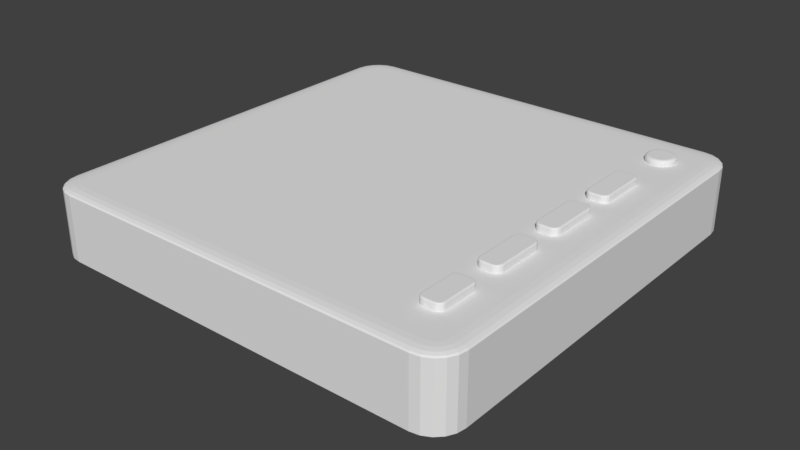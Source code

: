 # Source: ghc_20_helm_control.blend  (saved by Blender 2.79.0; exported with 4.5.12 LTS)
import bpy
from mathutils import Matrix  # noqa: F401  (used for matrix-valued properties, if any)

bpy.ops.wm.read_factory_settings(use_empty=True)
scene = bpy.context.scene
scene.name = 'Scene'

# ---- collections
col_collection_1 = bpy.data.collections.new('Collection 1'); scene.collection.children.link(col_collection_1)

# ---- materials (node trees are filled in below, after node groups)
mat_material = bpy.data.materials.new('Material')
mat_material.alpha_threshold = 0.0
mat_material.use_transparent_shadow = False
mat_material.roughness = 0.5
mat_material.line_color = (0.0, 0.0, 0.0, 1.0)

# ---- material node trees

# ---- world
world_world = bpy.data.worlds.new('World'); scene.world = world_world
world_world.color = (0.05088, 0.05088, 0.05088)
world_world.use_sun_shadow = False
world_world.sun_shadow_jitter_overblur = 0.0
world_world.cycles.sampling_method = 'MANUAL'

# ---- meshes
me_cylinder_002 = bpy.data.meshes.new('Cylinder.002')
me_cylinder_002.from_pydata([(0.0, 1.0, -1.0), (0.0, 1.0, 1.0), (0.1951, 0.9808, -1.0), (0.1951, 0.9808, 1.0), (0.3827, 0.9239, -1.0), (0.3827, 0.9239, 1.0), (0.5556, 0.8315, -1.0), (0.5556, 0.8315, 1.0), (0.7071, 0.7071, -1.0), (0.7071, 0.7071, 1.0), (0.8315, 0.5556, -1.0), (0.8315, 0.5556, 1.0), (0.9239, 0.3827, -1.0), (0.9239, 0.3827, 1.0), (0.9808, 0.1951, -1.0), (0.9808, 0.1951, 1.0), (1.0, 7.55e-08, -1.0), (1.0, 7.55e-08, 1.0), (0.9808, -0.1951, -1.0), (0.9808, -0.1951, 1.0), (0.9239, -0.3827, -1.0), (0.9239, -0.3827, 1.0), (0.8315, -0.5556, -1.0), (0.8315, -0.5556, 1.0), (0.7071, -0.7071, -1.0), (0.7071, -0.7071, 1.0), (0.5556, -0.8315, -1.0), (0.5556, -0.8315, 1.0), (0.3827, -0.9239, -1.0), (0.3827, -0.9239, 1.0), (0.1951, -0.9808, -1.0), (0.1951, -0.9808, 1.0), (-3.258e-07, -1.0, -1.0), (-3.258e-07, -1.0, 1.0), (-0.1951, -0.9808, -1.0), (-0.1951, -0.9808, 1.0), (-0.3827, -0.9239, -1.0), (-0.3827, -0.9239, 1.0), (-0.5556, -0.8315, -1.0), (-0.5556, -0.8315, 1.0), (-0.7071, -0.7071, -1.0), (-0.7071, -0.7071, 1.0), (-0.8315, -0.5556, -1.0), (-0.8315, -0.5556, 1.0), (-0.9239, -0.3827, -1.0), (-0.9239, -0.3827, 1.0), (-0.9808, -0.1951, -1.0), (-0.9808, -0.1951, 1.0), (-1.0, 9.656e-07, -1.0), (-1.0, 9.656e-07, 1.0), (-0.9808, 0.1951, -1.0), (-0.9808, 0.1951, 1.0), (-0.9239, 0.3827, -1.0), (-0.9239, 0.3827, 1.0), (-0.8315, 0.5556, -1.0), (-0.8315, 0.5556, 1.0), (-0.7071, 0.7071, -1.0), (-0.7071, 0.7071, 1.0), (-0.5556, 0.8315, -1.0), (-0.5556, 0.8315, 1.0), (-0.3827, 0.9239, -1.0), (-0.3827, 0.9239, 1.0), (-0.1951, 0.9808, -1.0), (-0.1951, 0.9808, 1.0), (6.755, 5.752, 3.371), (6.489, 6.019, 3.371), (6.742, 5.834, 3.371), (6.704, 5.909, 3.371), (6.645, 5.968, 3.371), (6.571, 6.006, 3.371), (6.489, 3.804, 3.371), (6.755, 4.071, 3.371), (6.571, 3.817, 3.371), (6.645, 3.855, 3.371), (6.704, 3.914, 3.371), (6.742, 3.989, 3.371), (6.159, 6.019, 3.371), (5.892, 5.752, 3.371), (6.076, 6.006, 3.371), (6.002, 5.968, 3.371), (5.943, 5.909, 3.371), (5.905, 5.834, 3.371), (5.892, 4.071, 3.371), (6.159, 3.804, 3.371), (5.905, 3.989, 3.371), (5.943, 3.914, 3.371), (6.002, 3.855, 3.371), (6.076, 3.817, 3.371), (6.484, 5.963, 3.831), (6.489, 6.019, 3.775), (6.486, 5.991, 3.824), (6.488, 6.011, 3.803), (6.699, 5.748, 3.831), (6.755, 5.752, 3.775), (6.727, 5.75, 3.824), (6.748, 5.751, 3.803), (6.553, 5.952, 3.831), (6.571, 6.006, 3.775), (6.562, 5.979, 3.824), (6.569, 5.999, 3.803), (6.612, 5.922, 3.831), (6.645, 5.968, 3.775), (6.629, 5.945, 3.824), (6.641, 5.962, 3.803), (6.658, 5.875, 3.831), (6.704, 5.909, 3.775), (6.681, 5.892, 3.824), (6.698, 5.904, 3.803), (6.688, 5.817, 3.831), (6.742, 5.834, 3.775), (6.715, 5.826, 3.824), (6.735, 5.832, 3.803), (6.699, 4.075, 3.831), (6.755, 4.071, 3.775), (6.727, 4.073, 3.824), (6.748, 4.072, 3.803), (6.484, 3.86, 3.831), (6.489, 3.804, 3.775), (6.486, 3.832, 3.824), (6.488, 3.812, 3.803), (6.688, 4.006, 3.831), (6.742, 3.989, 3.775), (6.715, 3.997, 3.824), (6.735, 3.991, 3.803), (6.658, 3.948, 3.831), (6.704, 3.914, 3.775), (6.681, 3.931, 3.824), (6.698, 3.919, 3.803), (6.612, 3.901, 3.831), (6.645, 3.855, 3.775), (6.629, 3.878, 3.824), (6.641, 3.861, 3.803), (6.553, 3.871, 3.831), (6.571, 3.817, 3.775), (6.562, 3.844, 3.824), (6.569, 3.824, 3.803), (5.948, 5.748, 3.831), (5.892, 5.752, 3.775), (5.92, 5.75, 3.824), (5.899, 5.751, 3.803), (6.163, 5.963, 3.831), (6.159, 6.019, 3.775), (6.161, 5.991, 3.824), (6.159, 6.011, 3.803), (5.959, 5.817, 3.831), (5.905, 5.834, 3.775), (5.932, 5.826, 3.824), (5.912, 5.832, 3.803), (5.989, 5.875, 3.831), (5.943, 5.909, 3.775), (5.966, 5.892, 3.824), (5.949, 5.904, 3.803), (6.035, 5.922, 3.831), (6.002, 5.968, 3.775), (6.018, 5.945, 3.824), (6.006, 5.962, 3.803), (6.094, 5.952, 3.831), (6.076, 6.006, 3.775), (6.085, 5.979, 3.824), (6.078, 5.999, 3.803), (6.163, 3.86, 3.831), (6.159, 3.804, 3.775), (6.161, 3.832, 3.824), (6.159, 3.812, 3.803), (5.948, 4.075, 3.831), (5.892, 4.071, 3.775), (5.92, 4.073, 3.824), (5.899, 4.072, 3.803), (6.094, 3.871, 3.831), (6.076, 3.817, 3.775), (6.085, 3.844, 3.824), (6.078, 3.824, 3.803), (6.035, 3.901, 3.831), (6.002, 3.855, 3.775), (6.018, 3.878, 3.824), (6.006, 3.861, 3.803), (5.989, 3.948, 3.831), (5.943, 3.914, 3.775), (5.966, 3.931, 3.824), (5.949, 3.919, 3.803), (5.959, 4.006, 3.831), (5.905, 3.989, 3.775), (5.932, 3.997, 3.824), (5.912, 3.991, 3.803), (-0.1607, 7.662, -0.1831), (-0.1607, 7.662, 1.843), (1.016, 7.546, -0.1831), (1.016, 7.546, 1.843), (2.148, 7.203, -0.1831), (2.148, 7.203, 1.843), (3.191, 6.646, -0.1831), (3.191, 6.646, 1.843), (4.105, 5.895, -0.1831), (4.105, 5.895, 1.843), (4.855, 4.981, -0.1831), (4.855, 4.981, 1.843), (5.413, 3.938, -0.1831), (5.413, 3.938, 1.843), (5.756, 2.807, -0.1831), (5.756, 2.807, 1.843), (5.872, 1.63, -0.1831), (5.872, 1.63, 1.843), (5.756, 0.4528, -0.1831), (5.756, 0.4528, 1.843), (5.413, -0.6789, -0.1831), (5.413, -0.6789, 1.843), (4.855, -1.722, -0.1831), (4.855, -1.722, 1.843), (4.105, -2.636, -0.1831), (4.105, -2.636, 1.843), (3.191, -3.386, -0.1831), (3.191, -3.386, 1.843), (2.148, -3.944, -0.1831), (2.148, -3.944, 1.843), (1.016, -4.287, -0.1831), (1.016, -4.287, 1.843), (-0.1607, -4.403, -0.1831), (-0.1607, -4.403, 1.843), (-1.338, -4.287, -0.1831), (-1.338, -4.287, 1.843), (-2.469, -3.944, -0.1831), (-2.469, -3.944, 1.843), (-3.512, -3.386, -0.1831), (-3.512, -3.386, 1.843), (-4.426, -2.636, -0.1831), (-4.426, -2.636, 1.843), (-5.177, -1.722, -0.1831), (-5.177, -1.722, 1.843), (-5.734, -0.6789, -0.1831), (-5.734, -0.6789, 1.843), (-6.077, 0.4528, -0.1831), (-6.077, 0.4528, 1.843), (-6.193, 1.63, -0.1831), (-6.193, 1.63, 1.843), (-6.077, 2.807, -0.1831), (-6.077, 2.807, 1.843), (-5.734, 3.938, -0.1831), (-5.734, 3.938, 1.843), (-5.177, 4.981, -0.1831), (-5.177, 4.981, 1.843), (-4.426, 5.895, -0.1831), (-4.426, 5.895, 1.843), (-3.512, 6.646, -0.1831), (-3.512, 6.646, 1.843), (-2.469, 7.203, -0.1831), (-2.469, 7.203, 1.843), (-1.338, 7.546, -0.1831), (-1.338, 7.546, 1.843), (7.186, 10.09, 0.9164), (8.299, 8.977, 0.9164), (7.53, 10.03, 0.9164), (7.84, 9.877, 0.9164), (8.086, 9.631, 0.9164), (8.244, 9.32, 0.9164), (8.299, -5.717, 0.9163), (7.186, -6.83, 0.9163), (8.244, -6.061, 0.9163), (8.086, -6.371, 0.9163), (7.84, -6.617, 0.9163), (7.53, -6.775, 0.9163), (-7.508, -6.83, 0.9163), (-8.62, -5.717, 0.9163), (-7.851, -6.775, 0.9163), (-8.162, -6.617, 0.9163), (-8.408, -6.371, 0.9163), (-8.566, -6.061, 0.9163), (-8.62, 8.977, 0.9164), (-7.508, 10.09, 0.9164), (-8.566, 9.32, 0.9164), (-8.408, 9.631, 0.9164), (-8.162, 9.877, 0.9164), (-7.851, 10.03, 0.9164), (7.69, 8.929, 3.555), (8.299, 8.977, 3.433), (7.923, 8.947, 3.545), (8.121, 8.963, 3.519), (8.253, 8.973, 3.479), (7.138, 9.481, 3.555), (7.186, 10.09, 3.433), (7.157, 9.714, 3.545), (7.172, 9.911, 3.519), (7.183, 10.04, 3.479), (7.658, 9.13, 3.555), (8.244, 9.32, 3.433), (7.883, 9.203, 3.545), (8.073, 9.265, 3.519), (8.2, 9.306, 3.479), (7.588, 9.268, 3.555), (8.086, 9.631, 3.433), (7.779, 9.407, 3.545), (7.94, 9.525, 3.519), (8.048, 9.603, 3.479), (7.478, 9.378, 3.555), (7.84, 9.877, 3.433), (7.617, 9.569, 3.545), (7.734, 9.731, 3.519), (7.813, 9.839, 3.479), (7.34, 9.449, 3.555), (7.53, 10.03, 3.433), (7.413, 9.673, 3.545), (7.474, 9.863, 3.519), (7.516, 9.99, 3.479), (7.138, -6.221, 3.555), (7.186, -6.83, 3.433), (7.157, -6.454, 3.545), (7.172, -6.652, 3.519), (7.183, -6.784, 3.479), (7.69, -5.669, 3.555), (8.299, -5.717, 3.433), (7.923, -5.688, 3.545), (8.121, -5.703, 3.519), (8.253, -5.714, 3.479), (7.34, -6.189, 3.555), (7.53, -6.775, 3.433), (7.413, -6.414, 3.545), (7.474, -6.604, 3.519), (7.516, -6.731, 3.479), (7.478, -6.119, 3.555), (7.84, -6.617, 3.433), (7.617, -6.31, 3.545), (7.734, -6.471, 3.519), (7.813, -6.579, 3.479), (7.588, -6.009, 3.555), (8.086, -6.371, 3.433), (7.779, -6.148, 3.545), (7.94, -6.265, 3.519), (8.048, -6.344, 3.479), (7.658, -5.871, 3.555), (8.244, -6.061, 3.433), (7.883, -5.944, 3.545), (8.073, -6.005, 3.519), (8.2, -6.047, 3.479), (-8.012, -5.669, 3.555), (-8.62, -5.717, 3.433), (-8.245, -5.688, 3.545), (-8.442, -5.703, 3.519), (-8.574, -5.714, 3.479), (-7.46, -6.221, 3.555), (-7.508, -6.83, 3.433), (-7.478, -6.454, 3.545), (-7.494, -6.652, 3.519), (-7.504, -6.784, 3.479), (-7.98, -5.871, 3.555), (-8.566, -6.061, 3.433), (-8.204, -5.943, 3.545), (-8.394, -6.005, 3.519), (-8.521, -6.047, 3.479), (-7.909, -6.009, 3.555), (-8.408, -6.371, 3.433), (-8.1, -6.148, 3.545), (-8.262, -6.265, 3.519), (-8.37, -6.344, 3.479), (-7.799, -6.119, 3.555), (-8.162, -6.617, 3.433), (-7.938, -6.31, 3.545), (-8.056, -6.471, 3.519), (-8.134, -6.579, 3.479), (-7.661, -6.189, 3.555), (-7.851, -6.775, 3.433), (-7.734, -6.414, 3.545), (-7.796, -6.604, 3.519), (-7.837, -6.731, 3.479), (-7.46, 9.481, 3.555), (-7.508, 10.09, 3.433), (-7.478, 9.714, 3.545), (-7.494, 9.911, 3.519), (-7.504, 10.04, 3.479), (-8.012, 8.929, 3.555), (-8.62, 8.977, 3.433), (-8.245, 8.947, 3.545), (-8.442, 8.963, 3.519), (-8.574, 8.973, 3.479), (-7.661, 9.449, 3.555), (-7.851, 10.03, 3.433), (-7.734, 9.673, 3.545), (-7.796, 9.863, 3.519), (-7.837, 9.99, 3.479), (-7.799, 9.378, 3.555), (-8.162, 9.877, 3.433), (-7.938, 9.569, 3.545), (-8.056, 9.731, 3.519), (-8.134, 9.839, 3.479), (-7.909, 9.268, 3.555), (-8.408, 9.631, 3.433), (-8.1, 9.407, 3.545), (-8.262, 9.525, 3.519), (-8.37, 9.603, 3.479), (-7.98, 9.13, 3.555), (-8.566, 9.32, 3.433), (-8.204, 9.203, 3.545), (-8.394, 9.265, 3.519), (-8.521, 9.306, 3.479), (6.394, 8.759, 2.641), (6.505, 8.748, 2.641), (6.611, 8.716, 2.641), (6.709, 8.663, 2.641), (6.795, 8.593, 2.641), (6.866, 8.507, 2.641), (6.918, 8.409, 2.641), (6.95, 8.302, 2.641), (6.961, 8.192, 2.641), (6.95, 8.081, 2.641), (6.918, 7.974, 2.641), (6.866, 7.876, 2.641), (6.795, 7.79, 2.641), (6.709, 7.72, 2.641), (6.611, 7.668, 2.641), (6.505, 7.635, 2.641), (6.394, 7.624, 2.641), (6.283, 7.635, 2.641), (6.177, 7.668, 2.641), (6.079, 7.72, 2.641), (5.993, 7.79, 2.641), (5.922, 7.876, 2.641), (5.87, 7.974, 2.641), (5.838, 8.081, 2.641), (5.827, 8.192, 2.641), (5.838, 8.302, 2.641), (5.87, 8.409, 2.641), (5.922, 8.507, 2.641), (5.993, 8.593, 2.641), (6.079, 8.663, 2.641), (6.177, 8.716, 2.641), (6.283, 8.748, 2.641), (6.394, 8.637, 3.776), (6.394, 8.759, 3.654), (6.394, 8.698, 3.759), (6.394, 8.742, 3.715), (6.481, 8.628, 3.776), (6.505, 8.748, 3.654), (6.493, 8.688, 3.759), (6.502, 8.732, 3.715), (6.565, 8.603, 3.776), (6.611, 8.716, 3.654), (6.588, 8.659, 3.759), (6.605, 8.7, 3.715), (6.642, 8.562, 3.776), (6.709, 8.663, 3.654), (6.675, 8.613, 3.759), (6.7, 8.65, 3.715), (6.709, 8.506, 3.776), (6.795, 8.593, 3.654), (6.752, 8.55, 3.759), (6.784, 8.581, 3.715), (6.764, 8.439, 3.776), (6.866, 8.507, 3.654), (6.815, 8.473, 3.759), (6.852, 8.498, 3.715), (6.806, 8.362, 3.776), (6.918, 8.409, 3.654), (6.862, 8.385, 3.759), (6.903, 8.402, 3.715), (6.831, 8.278, 3.776), (6.95, 8.302, 3.654), (6.891, 8.29, 3.759), (6.934, 8.299, 3.715), (6.839, 8.192, 3.776), (6.961, 8.192, 3.654), (6.9, 8.192, 3.759), (6.945, 8.192, 3.715), (6.831, 8.105, 3.776), (6.95, 8.081, 3.654), (6.891, 8.093, 3.759), (6.934, 8.084, 3.715), (6.806, 8.021, 3.776), (6.918, 7.974, 3.654), (6.862, 7.998, 3.759), (6.903, 7.981, 3.715), (6.764, 7.944, 3.776), (6.866, 7.876, 3.654), (6.815, 7.91, 3.759), (6.852, 7.885, 3.715), (6.709, 7.877, 3.776), (6.795, 7.79, 3.654), (6.752, 7.834, 3.759), (6.784, 7.802, 3.715), (6.642, 7.821, 3.776), (6.709, 7.72, 3.654), (6.675, 7.771, 3.759), (6.7, 7.734, 3.715), (6.565, 7.78, 3.776), (6.611, 7.668, 3.654), (6.588, 7.724, 3.759), (6.605, 7.683, 3.715), (6.481, 7.755, 3.776), (6.505, 7.635, 3.654), (6.493, 7.695, 3.759), (6.502, 7.651, 3.715), (6.394, 7.746, 3.776), (6.394, 7.624, 3.654), (6.394, 7.685, 3.759), (6.394, 7.641, 3.715), (6.307, 7.755, 3.776), (6.283, 7.635, 3.654), (6.295, 7.695, 3.759), (6.287, 7.651, 3.715), (6.224, 7.78, 3.776), (6.177, 7.668, 3.654), (6.2, 7.724, 3.759), (6.183, 7.683, 3.715), (6.147, 7.821, 3.776), (6.079, 7.72, 3.654), (6.113, 7.771, 3.759), (6.088, 7.734, 3.715), (6.079, 7.877, 3.776), (5.993, 7.79, 3.654), (6.036, 7.834, 3.759), (6.005, 7.802, 3.715), (6.024, 7.944, 3.776), (5.922, 7.876, 3.654), (5.973, 7.91, 3.759), (5.936, 7.885, 3.715), (5.983, 8.021, 3.776), (5.87, 7.974, 3.654), (5.926, 7.998, 3.759), (5.885, 7.981, 3.715), (5.957, 8.105, 3.776), (5.838, 8.081, 3.654), (5.897, 8.093, 3.759), (5.854, 8.084, 3.715), (5.949, 8.192, 3.776), (5.827, 8.192, 3.654), (5.888, 8.192, 3.759), (5.843, 8.192, 3.715), (5.957, 8.278, 3.776), (5.838, 8.302, 3.654), (5.897, 8.29, 3.759), (5.854, 8.299, 3.715), (5.983, 8.362, 3.776), (5.87, 8.409, 3.654), (5.926, 8.385, 3.759), (5.885, 8.402, 3.715), (6.024, 8.439, 3.776), (5.922, 8.507, 3.654), (5.973, 8.473, 3.759), (5.936, 8.498, 3.715), (6.079, 8.506, 3.776), (5.993, 8.593, 3.654), (6.036, 8.55, 3.759), (6.005, 8.581, 3.715), (6.147, 8.562, 3.776), (6.079, 8.663, 3.654), (6.113, 8.613, 3.759), (6.088, 8.65, 3.715), (6.224, 8.603, 3.776), (6.177, 8.716, 3.654), (6.2, 8.659, 3.759), (6.183, 8.7, 3.715), (6.307, 8.628, 3.776), (6.283, 8.748, 3.654), (6.295, 8.688, 3.759), (6.287, 8.732, 3.715), (-3.886e-08, 4.3, -1.0), (-3.886e-08, 4.3, 1.0), (0.1951, 4.28, -1.0), (0.1951, 4.28, 1.0), (0.3827, 4.224, -1.0), (0.3827, 4.224, 1.0), (0.5556, 4.131, -1.0), (0.5556, 4.131, 1.0), (0.7071, 4.007, -1.0), (0.7071, 4.007, 1.0), (0.8315, 3.855, -1.0), (0.8315, 3.855, 1.0), (0.9239, 3.682, -1.0), (0.9239, 3.682, 1.0), (0.9808, 3.495, -1.0), (0.9808, 3.495, 1.0), (1.0, 3.3, -1.0), (1.0, 3.3, 1.0), (0.9808, 3.105, -1.0), (0.9808, 3.105, 1.0), (0.9239, 2.917, -1.0), (0.9239, 2.917, 1.0), (0.8315, 2.744, -1.0), (0.8315, 2.744, 1.0), (0.7071, 2.593, -1.0), (0.7071, 2.593, 1.0), (0.5556, 2.468, -1.0), (0.5556, 2.468, 1.0), (0.3827, 2.376, -1.0), (0.3827, 2.376, 1.0), (0.1951, 2.319, -1.0), (0.1951, 2.319, 1.0), (-3.466e-07, 2.3, -1.0), (-3.466e-07, 2.3, 1.0), (-0.1951, 2.319, -1.0), (-0.1951, 2.319, 1.0), (-0.3827, 2.376, -1.0), (-0.3827, 2.376, 1.0), (-0.5556, 2.468, -1.0), (-0.5556, 2.468, 1.0), (-0.7071, 2.593, -1.0), (-0.7071, 2.593, 1.0), (-0.8315, 2.744, -1.0), (-0.8315, 2.744, 1.0), (-0.9239, 2.917, -1.0), (-0.9239, 2.917, 1.0), (-0.9808, 3.105, -1.0), (-0.9808, 3.105, 1.0), (-1.0, 3.3, -1.0), (-1.0, 3.3, 1.0), (-0.9808, 3.495, -1.0), (-0.9808, 3.495, 1.0), (-0.9239, 3.682, -1.0), (-0.9239, 3.682, 1.0), (-0.8315, 3.855, -1.0), (-0.8315, 3.855, 1.0), (-0.7071, 4.007, -1.0), (-0.7071, 4.007, 1.0), (-0.5556, 4.131, -1.0), (-0.5556, 4.131, 1.0), (-0.3827, 4.224, -1.0), (-0.3827, 4.224, 1.0), (-0.1951, 4.28, -1.0), (-0.1951, 4.28, 1.0), (6.755, 2.76, 3.371), (6.489, 3.026, 3.371), (6.742, 2.842, 3.371), (6.704, 2.916, 3.371), (6.645, 2.975, 3.371), (6.571, 3.013, 3.371), (6.489, 0.8117, 3.371), (6.755, 1.079, 3.371), (6.571, 0.8247, 3.371), (6.645, 0.8627, 3.371), (6.704, 0.9217, 3.371), (6.742, 0.9961, 3.371), (6.159, 3.026, 3.371), (5.892, 2.76, 3.371), (6.076, 3.013, 3.371), (6.002, 2.975, 3.371), (5.943, 2.916, 3.371), (5.905, 2.842, 3.371), (5.892, 1.079, 3.371), (6.159, 0.8117, 3.371), (5.905, 0.9961, 3.371), (5.943, 0.9217, 3.371), (6.002, 0.8627, 3.371), (6.076, 0.8247, 3.371), (6.484, 2.97, 3.831), (6.489, 3.026, 3.775), (6.486, 2.998, 3.824), (6.488, 3.019, 3.803), (6.699, 2.755, 3.831), (6.755, 2.76, 3.775), (6.727, 2.757, 3.824), (6.748, 2.759, 3.803), (6.553, 2.959, 3.831), (6.571, 3.013, 3.775), (6.562, 2.986, 3.824), (6.569, 3.006, 3.803), (6.612, 2.929, 3.831), (6.645, 2.975, 3.775), (6.629, 2.952, 3.824), (6.641, 2.969, 3.803), (6.658, 2.883, 3.831), (6.704, 2.916, 3.775), (6.681, 2.9, 3.824), (6.698, 2.912, 3.803), (6.688, 2.824, 3.831), (6.742, 2.842, 3.775), (6.715, 2.833, 3.824), (6.735, 2.84, 3.803), (6.699, 1.083, 3.831), (6.755, 1.079, 3.775), (6.727, 1.081, 3.824), (6.748, 1.079, 3.803), (6.484, 0.8679, 3.831), (6.489, 0.8117, 3.775), (6.486, 0.8398, 3.824), (6.488, 0.8192, 3.803), (6.688, 1.014, 3.831), (6.742, 0.9961, 3.775), (6.715, 1.005, 3.824), (6.735, 0.9985, 3.803), (6.658, 0.9552, 3.831), (6.704, 0.9217, 3.775), (6.681, 0.9384, 3.824), (6.698, 0.9262, 3.803), (6.612, 0.9087, 3.831), (6.645, 0.8627, 3.775), (6.629, 0.8857, 3.824), (6.641, 0.8688, 3.803), (6.553, 0.8789, 3.831), (6.571, 0.8247, 3.775), (6.562, 0.8518, 3.824), (6.569, 0.832, 3.803), (5.948, 2.755, 3.831), (5.892, 2.76, 3.775), (5.92, 2.757, 3.824), (5.899, 2.759, 3.803), (6.163, 2.97, 3.831), (6.159, 3.026, 3.775), (6.161, 2.998, 3.824), (6.159, 3.019, 3.803), (5.959, 2.824, 3.831), (5.905, 2.842, 3.775), (5.932, 2.833, 3.824), (5.912, 2.84, 3.803), (5.989, 2.883, 3.831), (5.943, 2.916, 3.775), (5.966, 2.9, 3.824), (5.949, 2.912, 3.803), (6.035, 2.929, 3.831), (6.002, 2.975, 3.775), (6.018, 2.952, 3.824), (6.006, 2.969, 3.803), (6.094, 2.959, 3.831), (6.076, 3.013, 3.775), (6.085, 2.986, 3.824), (6.078, 3.006, 3.803), (6.163, 0.8679, 3.831), (6.159, 0.8117, 3.775), (6.161, 0.8398, 3.824), (6.159, 0.8192, 3.803), (5.948, 1.083, 3.831), (5.892, 1.079, 3.775), (5.92, 1.081, 3.824), (5.899, 1.079, 3.803), (6.094, 0.8789, 3.831), (6.076, 0.8247, 3.775), (6.085, 0.8518, 3.824), (6.078, 0.832, 3.803), (6.035, 0.9087, 3.831), (6.002, 0.8627, 3.775), (6.018, 0.8857, 3.824), (6.006, 0.8688, 3.803), (5.989, 0.9552, 3.831), (5.943, 0.9217, 3.775), (5.966, 0.9384, 3.824), (5.949, 0.9262, 3.803), (5.959, 1.014, 3.831), (5.905, 0.9961, 3.775), (5.932, 1.005, 3.824), (5.912, 0.9985, 3.803), (6.755, -0.2928, 3.371), (6.489, -0.02592, 3.371), (6.742, -0.2104, 3.371), (6.704, -0.1359, 3.371), (6.645, -0.0769, 3.371), (6.571, -0.03898, 3.371), (6.489, -2.241, 3.371), (6.755, -1.974, 3.371), (6.571, -2.228, 3.371), (6.645, -2.19, 3.371), (6.704, -2.131, 3.371), (6.742, -2.056, 3.371), (6.159, -0.02592, 3.371), (5.892, -0.2928, 3.371), (6.076, -0.03898, 3.371), (6.002, -0.0769, 3.371), (5.943, -0.1359, 3.371), (5.905, -0.2104, 3.371), (5.892, -1.974, 3.371), (6.159, -2.241, 3.371), (5.905, -2.056, 3.371), (5.943, -2.131, 3.371), (6.002, -2.19, 3.371), (6.076, -2.228, 3.371), (6.484, -0.08217, 3.831), (6.489, -0.02592, 3.775), (6.486, -0.05404, 3.824), (6.488, -0.03345, 3.803), (6.699, -0.2973, 3.831), (6.755, -0.2928, 3.775), (6.727, -0.2951, 3.824), (6.748, -0.2934, 3.803), (6.553, -0.09315, 3.831), (6.571, -0.03898, 3.775), (6.562, -0.06606, 3.824), (6.569, -0.04624, 3.803), (6.612, -0.123, 3.831), (6.645, -0.0769, 3.775), (6.629, -0.09993, 3.824), (6.641, -0.08307, 3.803), (6.658, -0.1694, 3.831), (6.704, -0.1359, 3.775), (6.681, -0.1527, 3.824), (6.698, -0.1404, 3.803), (6.688, -0.228, 3.831), (6.742, -0.2104, 3.775), (6.715, -0.2192, 3.824), (6.735, -0.2127, 3.803), (6.699, -1.969, 3.831), (6.755, -1.974, 3.775), (6.727, -1.972, 3.824), (6.748, -1.973, 3.803), (6.484, -2.184, 3.831), (6.489, -2.241, 3.775), (6.486, -2.213, 3.824), (6.488, -2.233, 3.803), (6.688, -2.039, 3.831), (6.742, -2.056, 3.775), (6.715, -2.047, 3.824), (6.735, -2.054, 3.803), (6.658, -2.097, 3.831), (6.704, -2.131, 3.775), (6.681, -2.114, 3.824), (6.698, -2.126, 3.803), (6.612, -2.144, 3.831), (6.645, -2.19, 3.775), (6.629, -2.167, 3.824), (6.641, -2.184, 3.803), (6.553, -2.173, 3.831), (6.571, -2.228, 3.775), (6.562, -2.201, 3.824), (6.569, -2.22, 3.803), (5.948, -0.2973, 3.831), (5.892, -0.2928, 3.775), (5.92, -0.2951, 3.824), (5.899, -0.2934, 3.803), (6.163, -0.08217, 3.831), (6.159, -0.02592, 3.775), (6.161, -0.05404, 3.824), (6.159, -0.03345, 3.803), (5.959, -0.228, 3.831), (5.905, -0.2104, 3.775), (5.932, -0.2192, 3.824), (5.912, -0.2127, 3.803), (5.989, -0.1694, 3.831), (5.943, -0.1359, 3.775), (5.966, -0.1527, 3.824), (5.949, -0.1404, 3.803), (6.035, -0.123, 3.831), (6.002, -0.0769, 3.775), (6.018, -0.09993, 3.824), (6.006, -0.08307, 3.803), (6.094, -0.09315, 3.831), (6.076, -0.03898, 3.775), (6.085, -0.06606, 3.824), (6.078, -0.04624, 3.803), (6.163, -2.184, 3.831), (6.159, -2.241, 3.775), (6.161, -2.213, 3.824), (6.159, -2.233, 3.803), (5.948, -1.969, 3.831), (5.892, -1.974, 3.775), (5.92, -1.972, 3.824), (5.899, -1.973, 3.803), (6.094, -2.173, 3.831), (6.076, -2.228, 3.775), (6.085, -2.201, 3.824), (6.078, -2.22, 3.803), (6.035, -2.144, 3.831), (6.002, -2.19, 3.775), (6.018, -2.167, 3.824), (6.006, -2.184, 3.803), (5.989, -2.097, 3.831), (5.943, -2.131, 3.775), (5.966, -2.114, 3.824), (5.949, -2.126, 3.803), (5.959, -2.039, 3.831), (5.905, -2.056, 3.775), (5.932, -2.047, 3.824), (5.912, -2.054, 3.803), (6.755, -3.394, 3.371), (6.489, -3.18, 3.371), (6.742, -3.328, 3.371), (6.704, -3.268, 3.371), (6.645, -3.221, 3.371), (6.571, -3.191, 3.371), (6.489, -4.952, 3.371), (6.755, -4.738, 3.371), (6.571, -4.941, 3.371), (6.645, -4.911, 3.371), (6.704, -4.864, 3.371), (6.742, -4.804, 3.371), (6.159, -3.18, 3.371), (5.892, -3.394, 3.371), (6.076, -3.191, 3.371), (6.002, -3.221, 3.371), (5.943, -3.268, 3.371), (5.905, -3.328, 3.371), (5.892, -4.738, 3.371), (6.159, -4.952, 3.371), (5.905, -4.804, 3.371), (5.943, -4.864, 3.371), (6.002, -4.911, 3.371), (6.076, -4.941, 3.371), (6.484, -3.225, 3.831), (6.489, -3.18, 3.775), (6.486, -3.203, 3.824), (6.488, -3.186, 3.803), (6.699, -3.397, 3.831), (6.755, -3.394, 3.775), (6.727, -3.395, 3.824), (6.748, -3.394, 3.803), (6.553, -3.234, 3.831), (6.571, -3.191, 3.775), (6.562, -3.212, 3.824), (6.569, -3.196, 3.803), (6.612, -3.258, 3.831), (6.645, -3.221, 3.775), (6.629, -3.239, 3.824), (6.641, -3.226, 3.803), (6.658, -3.295, 3.831), (6.704, -3.268, 3.775), (6.681, -3.282, 3.824), (6.698, -3.272, 3.803), (6.688, -3.342, 3.831), (6.742, -3.328, 3.775), (6.715, -3.335, 3.824), (6.735, -3.33, 3.803), (6.699, -4.735, 3.831), (6.755, -4.738, 3.775), (6.727, -4.737, 3.824), (6.748, -4.738, 3.803), (6.484, -4.907, 3.831), (6.489, -4.952, 3.775), (6.486, -4.929, 3.824), (6.488, -4.946, 3.803), (6.688, -4.79, 3.831), (6.742, -4.804, 3.775), (6.715, -4.797, 3.824), (6.735, -4.802, 3.803), (6.658, -4.837, 3.831), (6.704, -4.864, 3.775), (6.681, -4.851, 3.824), (6.698, -4.86, 3.803), (6.612, -4.874, 3.831), (6.645, -4.911, 3.775), (6.629, -4.893, 3.824), (6.641, -4.906, 3.803), (6.553, -4.898, 3.831), (6.571, -4.941, 3.775), (6.562, -4.92, 3.824), (6.569, -4.936, 3.803), (5.948, -3.397, 3.831), (5.892, -3.394, 3.775), (5.92, -3.395, 3.824), (5.899, -3.394, 3.803), (6.163, -3.225, 3.831), (6.159, -3.18, 3.775), (6.161, -3.203, 3.824), (6.159, -3.186, 3.803), (5.959, -3.342, 3.831), (5.905, -3.328, 3.775), (5.932, -3.335, 3.824), (5.912, -3.33, 3.803), (5.989, -3.295, 3.831), (5.943, -3.268, 3.775), (5.966, -3.282, 3.824), (5.949, -3.272, 3.803), (6.035, -3.258, 3.831), (6.002, -3.221, 3.775), (6.018, -3.239, 3.824), (6.006, -3.226, 3.803), (6.094, -3.234, 3.831), (6.076, -3.191, 3.775), (6.085, -3.212, 3.824), (6.078, -3.196, 3.803), (6.163, -4.907, 3.831), (6.159, -4.952, 3.775), (6.161, -4.929, 3.824), (6.159, -4.946, 3.803), (5.948, -4.735, 3.831), (5.892, -4.738, 3.775), (5.92, -4.737, 3.824), (5.899, -4.738, 3.803), (6.094, -4.898, 3.831), (6.076, -4.941, 3.775), (6.085, -4.92, 3.824), (6.078, -4.936, 3.803), (6.035, -4.874, 3.831), (6.002, -4.911, 3.775), (6.018, -4.893, 3.824), (6.006, -4.906, 3.803), (5.989, -4.837, 3.831), (5.943, -4.864, 3.775), (5.966, -4.851, 3.824), (5.949, -4.86, 3.803), (5.959, -4.79, 3.831), (5.905, -4.804, 3.775), (5.932, -4.797, 3.824), (5.912, -4.802, 3.803)], [], [(0, 1, 3, 2), (2, 3, 5, 4), (4, 5, 7, 6), (6, 7, 9, 8), (8, 9, 11, 10), (10, 11, 13, 12), (12, 13, 15, 14), (14, 15, 17, 16), (16, 17, 19, 18), (18, 19, 21, 20), (20, 21, 23, 22), (22, 23, 25, 24), (24, 25, 27, 26), (26, 27, 29, 28), (28, 29, 31, 30), (30, 31, 33, 32), (32, 33, 35, 34), (34, 35, 37, 36), (36, 37, 39, 38), (38, 39, 41, 40), (40, 41, 43, 42), (42, 43, 45, 44), (44, 45, 47, 46), (46, 47, 49, 48), (48, 49, 51, 50), (50, 51, 53, 52), (52, 53, 55, 54), (54, 55, 57, 56), (56, 57, 59, 58), (58, 59, 61, 60), (3, 1, 63, 61, 59, 57, 55, 53, 51, 49, 47, 45, 43, 41, 39, 37, 35, 33, 31, 29, 27, 25, 23, 21, 19, 17, 15, 13, 11, 9, 7, 5), (60, 61, 63, 62), (62, 63, 1, 0), (0, 2, 4, 6, 8, 10, 12, 14, 16, 18, 20, 22, 24, 26, 28, 30, 32, 34, 36, 38, 40, 42, 44, 46, 48, 50, 52, 54, 56, 58, 60, 62), (109, 66, 64, 93), (76, 141, 157, 78), (82, 84, 85, 86, 87, 83, 70, 72, 73, 74, 75, 71, 64, 66, 67, 68, 69, 65, 76, 78, 79, 80, 81, 77), (97, 69, 68, 101), (74, 125, 121, 75), (141, 76, 65, 89), (101, 68, 67, 105), (105, 67, 66, 109), (75, 121, 113, 71), (93, 64, 71, 113), (117, 70, 83, 161), (81, 145, 137, 77), (72, 133, 129, 73), (73, 129, 125, 74), (70, 117, 133, 72), (86, 173, 169, 87), (84, 181, 177, 85), (85, 177, 173, 86), (82, 165, 181, 84), (80, 149, 145, 81), (87, 169, 161, 83), (78, 157, 153, 79), (79, 153, 149, 80), (165, 82, 77, 137), (89, 65, 69, 97), (96, 88, 90, 98), (98, 90, 91, 99), (99, 91, 89, 97), (100, 96, 98, 102), (102, 98, 99, 103), (103, 99, 97, 101), (104, 100, 102, 106), (106, 102, 103, 107), (107, 103, 101, 105), (108, 104, 106, 110), (110, 106, 107, 111), (111, 107, 105, 109), (92, 108, 110, 94), (94, 110, 111, 95), (95, 111, 109, 93), (116, 132, 134, 118), (118, 134, 135, 119), (119, 135, 133, 117), (132, 128, 130, 134), (134, 130, 131, 135), (135, 131, 129, 133), (128, 124, 126, 130), (130, 126, 127, 131), (131, 127, 125, 129), (124, 120, 122, 126), (126, 122, 123, 127), (127, 123, 121, 125), (120, 112, 114, 122), (122, 114, 115, 123), (123, 115, 113, 121), (164, 180, 182, 166), (166, 182, 183, 167), (167, 183, 181, 165), (180, 176, 178, 182), (182, 178, 179, 183), (183, 179, 177, 181), (176, 172, 174, 178), (178, 174, 175, 179), (179, 175, 173, 177), (172, 168, 170, 174), (174, 170, 171, 175), (175, 171, 169, 173), (168, 160, 162, 170), (170, 162, 163, 171), (171, 163, 161, 169), (140, 156, 158, 142), (142, 158, 159, 143), (143, 159, 157, 141), (156, 152, 154, 158), (158, 154, 155, 159), (159, 155, 153, 157), (152, 148, 150, 154), (154, 150, 151, 155), (155, 151, 149, 153), (148, 144, 146, 150), (150, 146, 147, 151), (151, 147, 145, 149), (144, 136, 138, 146), (146, 138, 139, 147), (147, 139, 137, 145), (93, 113, 115, 95), (95, 115, 114, 94), (94, 114, 112, 92), (117, 161, 163, 119), (119, 163, 162, 118), (118, 162, 160, 116), (165, 137, 139, 167), (167, 139, 138, 166), (166, 138, 136, 164), (141, 89, 91, 143), (143, 91, 90, 142), (142, 90, 88, 140), (112, 120, 124, 128, 132, 116, 160, 168, 172, 176, 180, 164, 136, 144, 148, 152, 156, 140, 88, 96, 100, 104, 108, 92), (184, 185, 187, 186), (186, 187, 189, 188), (188, 189, 191, 190), (190, 191, 193, 192), (192, 193, 195, 194), (194, 195, 197, 196), (196, 197, 199, 198), (198, 199, 201, 200), (200, 201, 203, 202), (202, 203, 205, 204), (204, 205, 207, 206), (206, 207, 209, 208), (208, 209, 211, 210), (210, 211, 213, 212), (212, 213, 215, 214), (214, 215, 217, 216), (216, 217, 219, 218), (218, 219, 221, 220), (220, 221, 223, 222), (222, 223, 225, 224), (224, 225, 227, 226), (226, 227, 229, 228), (228, 229, 231, 230), (230, 231, 233, 232), (232, 233, 235, 234), (234, 235, 237, 236), (236, 237, 239, 238), (238, 239, 241, 240), (240, 241, 243, 242), (242, 243, 245, 244), (187, 185, 247, 245, 243, 241, 239, 237, 235, 233, 231, 229, 227, 225, 223, 221, 219, 217, 215, 213, 211, 209, 207, 205, 203, 201, 199, 197, 195, 193, 191, 189), (244, 245, 247, 246), (246, 247, 185, 184), (184, 186, 188, 190, 192, 194, 196, 198, 200, 202, 204, 206, 208, 210, 212, 214, 216, 218, 220, 222, 224, 226, 228, 230, 232, 234, 236, 238, 240, 242, 244, 246), (252, 288, 283, 253), (248, 250, 251, 252, 253, 249, 254, 256, 257, 258, 259, 255, 260, 262, 263, 264, 265, 261, 266, 268, 269, 270, 271, 267), (260, 338, 358, 262), (248, 278, 298, 250), (254, 308, 328, 256), (278, 248, 267, 363), (259, 313, 303, 255), (250, 298, 293, 251), (251, 293, 288, 252), (249, 273, 308, 254), (258, 318, 313, 259), (265, 343, 333, 261), (256, 328, 323, 257), (257, 323, 318, 258), (255, 303, 338, 260), (264, 348, 343, 265), (271, 373, 363, 267), (262, 358, 353, 263), (263, 353, 348, 264), (261, 333, 368, 266), (270, 378, 373, 271), (268, 388, 383, 269), (269, 383, 378, 270), (266, 368, 388, 268), (272, 282, 287, 292, 297, 277, 362, 372, 377, 382, 387, 367, 332, 342, 347, 352, 357, 337, 302, 312, 317, 322, 327, 307), (277, 297, 299, 279), (279, 299, 300, 280), (280, 300, 301, 281), (281, 301, 298, 278), (297, 292, 294, 299), (299, 294, 295, 300), (300, 295, 296, 301), (301, 296, 293, 298), (292, 287, 289, 294), (294, 289, 290, 295), (295, 290, 291, 296), (296, 291, 288, 293), (287, 282, 284, 289), (289, 284, 285, 290), (290, 285, 286, 291), (291, 286, 283, 288), (282, 272, 274, 284), (284, 274, 275, 285), (285, 275, 276, 286), (286, 276, 273, 283), (307, 327, 329, 309), (309, 329, 330, 310), (310, 330, 331, 311), (311, 331, 328, 308), (327, 322, 324, 329), (329, 324, 325, 330), (330, 325, 326, 331), (331, 326, 323, 328), (322, 317, 319, 324), (324, 319, 320, 325), (325, 320, 321, 326), (326, 321, 318, 323), (317, 312, 314, 319), (319, 314, 315, 320), (320, 315, 316, 321), (321, 316, 313, 318), (312, 302, 304, 314), (314, 304, 305, 315), (315, 305, 306, 316), (316, 306, 303, 313), (337, 357, 359, 339), (339, 359, 360, 340), (340, 360, 361, 341), (341, 361, 358, 338), (357, 352, 354, 359), (359, 354, 355, 360), (360, 355, 356, 361), (361, 356, 353, 358), (352, 347, 349, 354), (354, 349, 350, 355), (355, 350, 351, 356), (356, 351, 348, 353), (347, 342, 344, 349), (349, 344, 345, 350), (350, 345, 346, 351), (351, 346, 343, 348), (342, 332, 334, 344), (344, 334, 335, 345), (345, 335, 336, 346), (346, 336, 333, 343), (367, 387, 389, 369), (369, 389, 390, 370), (370, 390, 391, 371), (371, 391, 388, 368), (387, 382, 384, 389), (389, 384, 385, 390), (390, 385, 386, 391), (391, 386, 383, 388), (382, 377, 379, 384), (384, 379, 380, 385), (385, 380, 381, 386), (386, 381, 378, 383), (377, 372, 374, 379), (379, 374, 375, 380), (380, 375, 376, 381), (381, 376, 373, 378), (372, 362, 364, 374), (374, 364, 365, 375), (375, 365, 366, 376), (376, 366, 363, 373), (272, 307, 309, 274), (274, 309, 310, 275), (275, 310, 311, 276), (276, 311, 308, 273), (362, 277, 279, 364), (364, 279, 280, 365), (365, 280, 281, 366), (366, 281, 278, 363), (302, 337, 339, 304), (304, 339, 340, 305), (305, 340, 341, 306), (306, 341, 338, 303), (332, 367, 369, 334), (334, 369, 370, 335), (335, 370, 371, 336), (336, 371, 368, 333), (253, 283, 273, 249), (423, 549, 425, 392), (394, 433, 437, 395), (395, 437, 441, 396), (396, 441, 445, 397), (397, 445, 449, 398), (398, 449, 453, 399), (399, 453, 457, 400), (400, 457, 461, 401), (401, 461, 465, 402), (402, 465, 469, 403), (403, 469, 473, 404), (404, 473, 477, 405), (405, 477, 481, 406), (406, 481, 485, 407), (407, 485, 489, 408), (408, 489, 493, 409), (409, 493, 497, 410), (410, 497, 501, 411), (411, 501, 505, 412), (412, 505, 509, 413), (413, 509, 513, 414), (414, 513, 517, 415), (415, 517, 521, 416), (416, 521, 525, 417), (417, 525, 529, 418), (418, 529, 533, 419), (419, 533, 537, 420), (420, 537, 541, 421), (421, 541, 545, 422), (422, 545, 549, 423), (392, 425, 429, 393), (393, 429, 433, 394), (392, 393, 394, 395, 396, 397, 398, 399, 400, 401, 402, 403, 404, 405, 406, 407, 408, 409, 410, 411, 412, 413, 414, 415, 416, 417, 418, 419, 420, 421, 422, 423), (429, 425, 427, 431), (431, 427, 426, 430), (430, 426, 424, 428), (433, 429, 431, 435), (435, 431, 430, 434), (434, 430, 428, 432), (437, 433, 435, 439), (439, 435, 434, 438), (438, 434, 432, 436), (441, 437, 439, 443), (443, 439, 438, 442), (442, 438, 436, 440), (445, 441, 443, 447), (447, 443, 442, 446), (446, 442, 440, 444), (449, 445, 447, 451), (451, 447, 446, 450), (450, 446, 444, 448), (453, 449, 451, 455), (455, 451, 450, 454), (454, 450, 448, 452), (457, 453, 455, 459), (459, 455, 454, 458), (458, 454, 452, 456), (461, 457, 459, 463), (463, 459, 458, 462), (462, 458, 456, 460), (465, 461, 463, 467), (467, 463, 462, 466), (466, 462, 460, 464), (469, 465, 467, 471), (471, 467, 466, 470), (470, 466, 464, 468), (473, 469, 471, 475), (475, 471, 470, 474), (474, 470, 468, 472), (477, 473, 475, 479), (479, 475, 474, 478), (478, 474, 472, 476), (481, 477, 479, 483), (483, 479, 478, 482), (482, 478, 476, 480), (485, 481, 483, 487), (487, 483, 482, 486), (486, 482, 480, 484), (489, 485, 487, 491), (491, 487, 486, 490), (490, 486, 484, 488), (493, 489, 491, 495), (495, 491, 490, 494), (494, 490, 488, 492), (497, 493, 495, 499), (499, 495, 494, 498), (498, 494, 492, 496), (501, 497, 499, 503), (503, 499, 498, 502), (502, 498, 496, 500), (505, 501, 503, 507), (507, 503, 502, 506), (506, 502, 500, 504), (509, 505, 507, 511), (511, 507, 506, 510), (510, 506, 504, 508), (513, 509, 511, 515), (515, 511, 510, 514), (514, 510, 508, 512), (517, 513, 515, 519), (519, 515, 514, 518), (518, 514, 512, 516), (521, 517, 519, 523), (523, 519, 518, 522), (522, 518, 516, 520), (525, 521, 523, 527), (527, 523, 522, 526), (526, 522, 520, 524), (529, 525, 527, 531), (531, 527, 526, 530), (530, 526, 524, 528), (533, 529, 531, 535), (535, 531, 530, 534), (534, 530, 528, 532), (537, 533, 535, 539), (539, 535, 534, 538), (538, 534, 532, 536), (541, 537, 539, 543), (543, 539, 538, 542), (542, 538, 536, 540), (545, 541, 543, 547), (547, 543, 542, 546), (546, 542, 540, 544), (549, 545, 547, 551), (551, 547, 546, 550), (550, 546, 544, 548), (425, 549, 551, 427), (427, 551, 550, 426), (426, 550, 548, 424), (428, 424, 548, 544, 540, 536, 532, 528, 524, 520, 516, 512, 508, 504, 500, 496, 492, 488, 484, 480, 476, 472, 468, 464, 460, 456, 452, 448, 444, 440, 436, 432), (552, 553, 555, 554), (554, 555, 557, 556), (556, 557, 559, 558), (558, 559, 561, 560), (560, 561, 563, 562), (562, 563, 565, 564), (564, 565, 567, 566), (566, 567, 569, 568), (568, 569, 571, 570), (570, 571, 573, 572), (572, 573, 575, 574), (574, 575, 577, 576), (576, 577, 579, 578), (578, 579, 581, 580), (580, 581, 583, 582), (582, 583, 585, 584), (584, 585, 587, 586), (586, 587, 589, 588), (588, 589, 591, 590), (590, 591, 593, 592), (592, 593, 595, 594), (594, 595, 597, 596), (596, 597, 599, 598), (598, 599, 601, 600), (600, 601, 603, 602), (602, 603, 605, 604), (604, 605, 607, 606), (606, 607, 609, 608), (608, 609, 611, 610), (610, 611, 613, 612), (555, 553, 615, 613, 611, 609, 607, 605, 603, 601, 599, 597, 595, 593, 591, 589, 587, 585, 583, 581, 579, 577, 575, 573, 571, 569, 567, 565, 563, 561, 559, 557), (612, 613, 615, 614), (614, 615, 553, 552), (552, 554, 556, 558, 560, 562, 564, 566, 568, 570, 572, 574, 576, 578, 580, 582, 584, 586, 588, 590, 592, 594, 596, 598, 600, 602, 604, 606, 608, 610, 612, 614), (661, 618, 616, 645), (628, 693, 709, 630), (634, 636, 637, 638, 639, 635, 622, 624, 625, 626, 627, 623, 616, 618, 619, 620, 621, 617, 628, 630, 631, 632, 633, 629), (649, 621, 620, 653), (626, 677, 673, 627), (693, 628, 617, 641), (653, 620, 619, 657), (657, 619, 618, 661), (627, 673, 665, 623), (645, 616, 623, 665), (669, 622, 635, 713), (633, 697, 689, 629), (624, 685, 681, 625), (625, 681, 677, 626), (622, 669, 685, 624), (638, 725, 721, 639), (636, 733, 729, 637), (637, 729, 725, 638), (634, 717, 733, 636), (632, 701, 697, 633), (639, 721, 713, 635), (630, 709, 705, 631), (631, 705, 701, 632), (717, 634, 629, 689), (641, 617, 621, 649), (648, 640, 642, 650), (650, 642, 643, 651), (651, 643, 641, 649), (652, 648, 650, 654), (654, 650, 651, 655), (655, 651, 649, 653), (656, 652, 654, 658), (658, 654, 655, 659), (659, 655, 653, 657), (660, 656, 658, 662), (662, 658, 659, 663), (663, 659, 657, 661), (644, 660, 662, 646), (646, 662, 663, 647), (647, 663, 661, 645), (668, 684, 686, 670), (670, 686, 687, 671), (671, 687, 685, 669), (684, 680, 682, 686), (686, 682, 683, 687), (687, 683, 681, 685), (680, 676, 678, 682), (682, 678, 679, 683), (683, 679, 677, 681), (676, 672, 674, 678), (678, 674, 675, 679), (679, 675, 673, 677), (672, 664, 666, 674), (674, 666, 667, 675), (675, 667, 665, 673), (716, 732, 734, 718), (718, 734, 735, 719), (719, 735, 733, 717), (732, 728, 730, 734), (734, 730, 731, 735), (735, 731, 729, 733), (728, 724, 726, 730), (730, 726, 727, 731), (731, 727, 725, 729), (724, 720, 722, 726), (726, 722, 723, 727), (727, 723, 721, 725), (720, 712, 714, 722), (722, 714, 715, 723), (723, 715, 713, 721), (692, 708, 710, 694), (694, 710, 711, 695), (695, 711, 709, 693), (708, 704, 706, 710), (710, 706, 707, 711), (711, 707, 705, 709), (704, 700, 702, 706), (706, 702, 703, 707), (707, 703, 701, 705), (700, 696, 698, 702), (702, 698, 699, 703), (703, 699, 697, 701), (696, 688, 690, 698), (698, 690, 691, 699), (699, 691, 689, 697), (645, 665, 667, 647), (647, 667, 666, 646), (646, 666, 664, 644), (669, 713, 715, 671), (671, 715, 714, 670), (670, 714, 712, 668), (717, 689, 691, 719), (719, 691, 690, 718), (718, 690, 688, 716), (693, 641, 643, 695), (695, 643, 642, 694), (694, 642, 640, 692), (664, 672, 676, 680, 684, 668, 712, 720, 724, 728, 732, 716, 688, 696, 700, 704, 708, 692, 640, 648, 652, 656, 660, 644), (781, 738, 736, 765), (748, 813, 829, 750), (754, 756, 757, 758, 759, 755, 742, 744, 745, 746, 747, 743, 736, 738, 739, 740, 741, 737, 748, 750, 751, 752, 753, 749), (769, 741, 740, 773), (746, 797, 793, 747), (813, 748, 737, 761), (773, 740, 739, 777), (777, 739, 738, 781), (747, 793, 785, 743), (765, 736, 743, 785), (789, 742, 755, 833), (753, 817, 809, 749), (744, 805, 801, 745), (745, 801, 797, 746), (742, 789, 805, 744), (758, 845, 841, 759), (756, 853, 849, 757), (757, 849, 845, 758), (754, 837, 853, 756), (752, 821, 817, 753), (759, 841, 833, 755), (750, 829, 825, 751), (751, 825, 821, 752), (837, 754, 749, 809), (761, 737, 741, 769), (768, 760, 762, 770), (770, 762, 763, 771), (771, 763, 761, 769), (772, 768, 770, 774), (774, 770, 771, 775), (775, 771, 769, 773), (776, 772, 774, 778), (778, 774, 775, 779), (779, 775, 773, 777), (780, 776, 778, 782), (782, 778, 779, 783), (783, 779, 777, 781), (764, 780, 782, 766), (766, 782, 783, 767), (767, 783, 781, 765), (788, 804, 806, 790), (790, 806, 807, 791), (791, 807, 805, 789), (804, 800, 802, 806), (806, 802, 803, 807), (807, 803, 801, 805), (800, 796, 798, 802), (802, 798, 799, 803), (803, 799, 797, 801), (796, 792, 794, 798), (798, 794, 795, 799), (799, 795, 793, 797), (792, 784, 786, 794), (794, 786, 787, 795), (795, 787, 785, 793), (836, 852, 854, 838), (838, 854, 855, 839), (839, 855, 853, 837), (852, 848, 850, 854), (854, 850, 851, 855), (855, 851, 849, 853), (848, 844, 846, 850), (850, 846, 847, 851), (851, 847, 845, 849), (844, 840, 842, 846), (846, 842, 843, 847), (847, 843, 841, 845), (840, 832, 834, 842), (842, 834, 835, 843), (843, 835, 833, 841), (812, 828, 830, 814), (814, 830, 831, 815), (815, 831, 829, 813), (828, 824, 826, 830), (830, 826, 827, 831), (831, 827, 825, 829), (824, 820, 822, 826), (826, 822, 823, 827), (827, 823, 821, 825), (820, 816, 818, 822), (822, 818, 819, 823), (823, 819, 817, 821), (816, 808, 810, 818), (818, 810, 811, 819), (819, 811, 809, 817), (765, 785, 787, 767), (767, 787, 786, 766), (766, 786, 784, 764), (789, 833, 835, 791), (791, 835, 834, 790), (790, 834, 832, 788), (837, 809, 811, 839), (839, 811, 810, 838), (838, 810, 808, 836), (813, 761, 763, 815), (815, 763, 762, 814), (814, 762, 760, 812), (784, 792, 796, 800, 804, 788, 832, 840, 844, 848, 852, 836, 808, 816, 820, 824, 828, 812, 760, 768, 772, 776, 780, 764), (901, 858, 856, 885), (868, 933, 949, 870), (874, 876, 877, 878, 879, 875, 862, 864, 865, 866, 867, 863, 856, 858, 859, 860, 861, 857, 868, 870, 871, 872, 873, 869), (889, 861, 860, 893), (866, 917, 913, 867), (933, 868, 857, 881), (893, 860, 859, 897), (897, 859, 858, 901), (867, 913, 905, 863), (885, 856, 863, 905), (909, 862, 875, 953), (873, 937, 929, 869), (864, 925, 921, 865), (865, 921, 917, 866), (862, 909, 925, 864), (878, 965, 961, 879), (876, 973, 969, 877), (877, 969, 965, 878), (874, 957, 973, 876), (872, 941, 937, 873), (879, 961, 953, 875), (870, 949, 945, 871), (871, 945, 941, 872), (957, 874, 869, 929), (881, 857, 861, 889), (888, 880, 882, 890), (890, 882, 883, 891), (891, 883, 881, 889), (892, 888, 890, 894), (894, 890, 891, 895), (895, 891, 889, 893), (896, 892, 894, 898), (898, 894, 895, 899), (899, 895, 893, 897), (900, 896, 898, 902), (902, 898, 899, 903), (903, 899, 897, 901), (884, 900, 902, 886), (886, 902, 903, 887), (887, 903, 901, 885), (908, 924, 926, 910), (910, 926, 927, 911), (911, 927, 925, 909), (924, 920, 922, 926), (926, 922, 923, 927), (927, 923, 921, 925), (920, 916, 918, 922), (922, 918, 919, 923), (923, 919, 917, 921), (916, 912, 914, 918), (918, 914, 915, 919), (919, 915, 913, 917), (912, 904, 906, 914), (914, 906, 907, 915), (915, 907, 905, 913), (956, 972, 974, 958), (958, 974, 975, 959), (959, 975, 973, 957), (972, 968, 970, 974), (974, 970, 971, 975), (975, 971, 969, 973), (968, 964, 966, 970), (970, 966, 967, 971), (971, 967, 965, 969), (964, 960, 962, 966), (966, 962, 963, 967), (967, 963, 961, 965), (960, 952, 954, 962), (962, 954, 955, 963), (963, 955, 953, 961), (932, 948, 950, 934), (934, 950, 951, 935), (935, 951, 949, 933), (948, 944, 946, 950), (950, 946, 947, 951), (951, 947, 945, 949), (944, 940, 942, 946), (946, 942, 943, 947), (947, 943, 941, 945), (940, 936, 938, 942), (942, 938, 939, 943), (943, 939, 937, 941), (936, 928, 930, 938), (938, 930, 931, 939), (939, 931, 929, 937), (885, 905, 907, 887), (887, 907, 906, 886), (886, 906, 904, 884), (909, 953, 955, 911), (911, 955, 954, 910), (910, 954, 952, 908), (957, 929, 931, 959), (959, 931, 930, 958), (958, 930, 928, 956), (933, 881, 883, 935), (935, 883, 882, 934), (934, 882, 880, 932), (904, 912, 916, 920, 924, 908, 952, 960, 964, 968, 972, 956, 928, 936, 940, 944, 948, 932, 880, 888, 892, 896, 900, 884)])
me_cylinder_002.materials.append(mat_material)
me_cylinder_002.use_remesh_preserve_volume = False
me_cylinder_002.use_remesh_preserve_attributes = False
me_cylinder_002.use_mirror_vertex_groups = False
me_cylinder_002.update()

# ---- objects
ob_cable_input_2 = bpy.data.objects.new('Cable Input 2', me_cylinder_002)

# ---- transforms, parenting, visibility, modifiers, constraints
ob_cable_input_2.location = (0.0, 0.0, 0.0)
ob_cable_input_2.scale = (0.02227, 0.02227, 0.02227)
ob_cable_input_2.lock_rotation = (False, False, True)
ob_cable_input_2.lineart.crease_threshold = 0.0

# ---- collection membership
col_collection_1.objects.link(ob_cable_input_2)

# ---- scene / render settings (as saved in the file)
scene.frame_start = 1; scene.frame_end = 250; scene.frame_set(1)
scene.render.engine = 'BLENDER_EEVEE_NEXT'
scene.render.resolution_percentage = 50
scene.render.dither_intensity = 0.0
scene.cycles.use_denoising = False
scene.cycles.samples = 128
scene.cycles.sampling_pattern = 'TABULATED_SOBOL'
scene.cycles.use_adaptive_sampling = False
scene.cycles.use_light_tree = False
scene.cycles.blur_glossy = 0.0
scene.cycles.sample_clamp_indirect = 0.0
scene.view_settings.view_transform = 'Standard'
bpy.context.view_layer.update()

# ---- added for rendering (the .blend has no active camera and no usable light): camera, sun
cam_auto = bpy.data.cameras.new('AutoCamera')
cam_auto.lens = 50.0
cam_auto.sensor_width = 36.0
cam_auto.clip_end = 1000.0
ob_auto_camera = bpy.data.objects.new('AutoCamera', cam_auto)
scene.collection.objects.link(ob_auto_camera)
ob_auto_camera.location = (0.499375, -0.567251, 0.433888)
ob_auto_camera.rotation_euler = (1.09748, -7.21219e-08, 0.694738)
scene.camera = ob_auto_camera
light_auto_sun = bpy.data.lights.new('AutoSun', 'SUN')
light_auto_sun.energy = 3.0
light_auto_sun.angle = 0.0523599
ob_auto_sun = bpy.data.objects.new('AutoSun', light_auto_sun)
scene.collection.objects.link(ob_auto_sun)
ob_auto_sun.rotation_euler = (0.872665, 0.174533, 0.523599)
bpy.context.view_layer.update()
